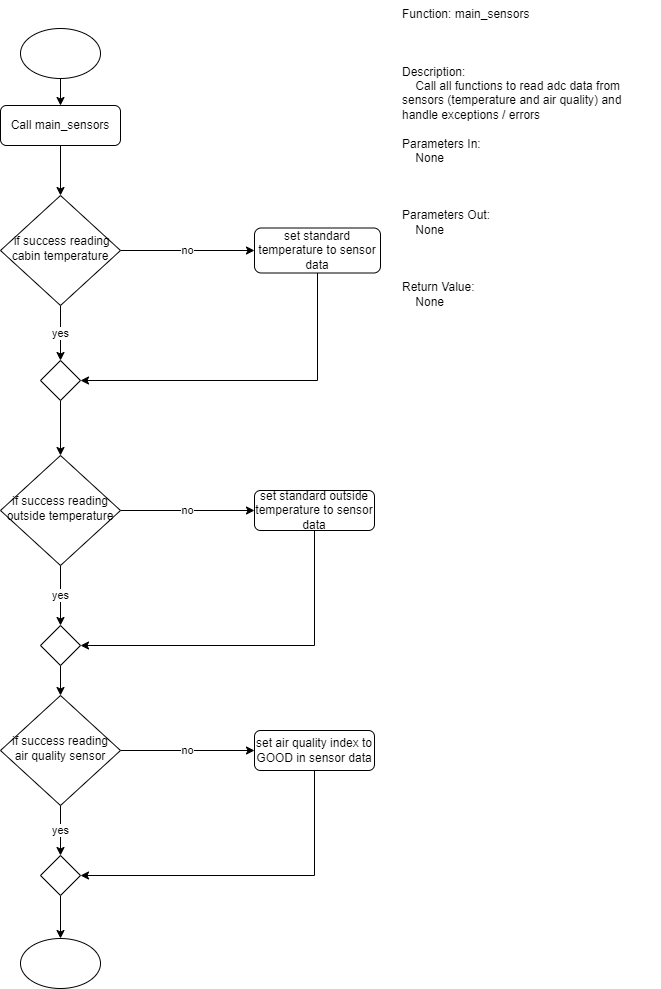

The diagram above was exported from draw.io. Its source (the exported page's mxGraphModel, read from the mxfile embedded in the PNG):
<mxGraphModel dx="1376" dy="768" grid="1" gridSize="10" guides="1" tooltips="1" connect="1" arrows="1" fold="1" page="1" pageScale="1" pageWidth="827" pageHeight="1169" background="#ffffff" math="0" shadow="0">
  <root>
    <mxCell id="WIyWlLk6GJQsqaUBKTNV-0" />
    <mxCell id="WIyWlLk6GJQsqaUBKTNV-1" parent="WIyWlLk6GJQsqaUBKTNV-0" />
    <mxCell id="0hgJEb6E-2XzEwOHIVyd-5" style="edgeStyle=orthogonalEdgeStyle;rounded=0;orthogonalLoop=1;jettySize=auto;html=1;entryX=0.5;entryY=0;entryDx=0;entryDy=0;" parent="WIyWlLk6GJQsqaUBKTNV-1" source="WIyWlLk6GJQsqaUBKTNV-3" target="WIyWlLk6GJQsqaUBKTNV-6" edge="1">
      <mxGeometry relative="1" as="geometry" />
    </mxCell>
    <mxCell id="WIyWlLk6GJQsqaUBKTNV-3" value="Call main_sensors" style="rounded=1;whiteSpace=wrap;html=1;fontSize=12;glass=0;strokeWidth=1;shadow=0;" parent="WIyWlLk6GJQsqaUBKTNV-1" vertex="1">
      <mxGeometry x="160" y="117" width="120" height="40" as="geometry" />
    </mxCell>
    <mxCell id="0hgJEb6E-2XzEwOHIVyd-4" value="yes" style="edgeStyle=orthogonalEdgeStyle;rounded=0;orthogonalLoop=1;jettySize=auto;html=1;entryX=0.5;entryY=0;entryDx=0;entryDy=0;" parent="WIyWlLk6GJQsqaUBKTNV-1" source="WIyWlLk6GJQsqaUBKTNV-6" target="0hgJEb6E-2XzEwOHIVyd-2" edge="1">
      <mxGeometry relative="1" as="geometry" />
    </mxCell>
    <mxCell id="0hgJEb6E-2XzEwOHIVyd-6" value="no" style="edgeStyle=orthogonalEdgeStyle;rounded=0;orthogonalLoop=1;jettySize=auto;html=1;entryX=0;entryY=0.5;entryDx=0;entryDy=0;" parent="WIyWlLk6GJQsqaUBKTNV-1" source="WIyWlLk6GJQsqaUBKTNV-6" target="WIyWlLk6GJQsqaUBKTNV-7" edge="1">
      <mxGeometry relative="1" as="geometry" />
    </mxCell>
    <mxCell id="WIyWlLk6GJQsqaUBKTNV-6" value="&amp;nbsp;if success reading cabin temperature" style="rhombus;whiteSpace=wrap;html=1;shadow=0;fontFamily=Helvetica;fontSize=12;align=center;strokeWidth=1;spacing=6;spacingTop=-4;" parent="WIyWlLk6GJQsqaUBKTNV-1" vertex="1">
      <mxGeometry x="160" y="207" width="120" height="110" as="geometry" />
    </mxCell>
    <mxCell id="0hgJEb6E-2XzEwOHIVyd-3" style="edgeStyle=orthogonalEdgeStyle;rounded=0;orthogonalLoop=1;jettySize=auto;html=1;entryX=1;entryY=0.5;entryDx=0;entryDy=0;" parent="WIyWlLk6GJQsqaUBKTNV-1" source="WIyWlLk6GJQsqaUBKTNV-7" target="0hgJEb6E-2XzEwOHIVyd-2" edge="1">
      <mxGeometry relative="1" as="geometry">
        <Array as="points">
          <mxPoint x="477" y="392" />
        </Array>
      </mxGeometry>
    </mxCell>
    <mxCell id="WIyWlLk6GJQsqaUBKTNV-7" value="set standard temperature to sensor data" style="rounded=1;whiteSpace=wrap;html=1;fontSize=12;glass=0;strokeWidth=1;shadow=0;" parent="WIyWlLk6GJQsqaUBKTNV-1" vertex="1">
      <mxGeometry x="414" y="239.5" width="126" height="45" as="geometry" />
    </mxCell>
    <mxCell id="0hgJEb6E-2XzEwOHIVyd-8" value="no" style="edgeStyle=orthogonalEdgeStyle;rounded=0;orthogonalLoop=1;jettySize=auto;html=1;exitX=1;exitY=0.5;exitDx=0;exitDy=0;entryX=0;entryY=0.5;entryDx=0;entryDy=0;" parent="WIyWlLk6GJQsqaUBKTNV-1" source="WIyWlLk6GJQsqaUBKTNV-10" target="WIyWlLk6GJQsqaUBKTNV-12" edge="1">
      <mxGeometry relative="1" as="geometry" />
    </mxCell>
    <mxCell id="0hgJEb6E-2XzEwOHIVyd-10" value="yes" style="edgeStyle=orthogonalEdgeStyle;rounded=0;orthogonalLoop=1;jettySize=auto;html=1;entryX=0.5;entryY=0;entryDx=0;entryDy=0;" parent="WIyWlLk6GJQsqaUBKTNV-1" source="WIyWlLk6GJQsqaUBKTNV-10" target="0hgJEb6E-2XzEwOHIVyd-9" edge="1">
      <mxGeometry relative="1" as="geometry" />
    </mxCell>
    <mxCell id="WIyWlLk6GJQsqaUBKTNV-10" value="if success reading outside temperature" style="rhombus;whiteSpace=wrap;html=1;shadow=0;fontFamily=Helvetica;fontSize=12;align=center;strokeWidth=1;spacing=6;spacingTop=-4;" parent="WIyWlLk6GJQsqaUBKTNV-1" vertex="1">
      <mxGeometry x="160" y="467" width="120" height="110" as="geometry" />
    </mxCell>
    <mxCell id="0hgJEb6E-2XzEwOHIVyd-11" style="edgeStyle=orthogonalEdgeStyle;rounded=0;orthogonalLoop=1;jettySize=auto;html=1;entryX=1;entryY=0.5;entryDx=0;entryDy=0;" parent="WIyWlLk6GJQsqaUBKTNV-1" source="WIyWlLk6GJQsqaUBKTNV-12" target="0hgJEb6E-2XzEwOHIVyd-9" edge="1">
      <mxGeometry relative="1" as="geometry">
        <Array as="points">
          <mxPoint x="474" y="657" />
        </Array>
      </mxGeometry>
    </mxCell>
    <mxCell id="WIyWlLk6GJQsqaUBKTNV-12" value="set standard outside temperature to sensor data" style="rounded=1;whiteSpace=wrap;html=1;fontSize=12;glass=0;strokeWidth=1;shadow=0;" parent="WIyWlLk6GJQsqaUBKTNV-1" vertex="1">
      <mxGeometry x="414" y="502" width="120" height="40" as="geometry" />
    </mxCell>
    <mxCell id="0hgJEb6E-2XzEwOHIVyd-7" style="edgeStyle=orthogonalEdgeStyle;rounded=0;orthogonalLoop=1;jettySize=auto;html=1;entryX=0.5;entryY=0;entryDx=0;entryDy=0;" parent="WIyWlLk6GJQsqaUBKTNV-1" source="0hgJEb6E-2XzEwOHIVyd-2" target="WIyWlLk6GJQsqaUBKTNV-10" edge="1">
      <mxGeometry relative="1" as="geometry" />
    </mxCell>
    <mxCell id="0hgJEb6E-2XzEwOHIVyd-2" value="" style="rhombus;whiteSpace=wrap;html=1;" parent="WIyWlLk6GJQsqaUBKTNV-1" vertex="1">
      <mxGeometry x="200" y="372" width="40" height="40" as="geometry" />
    </mxCell>
    <mxCell id="0hgJEb6E-2XzEwOHIVyd-14" style="edgeStyle=orthogonalEdgeStyle;rounded=0;orthogonalLoop=1;jettySize=auto;html=1;entryX=0.5;entryY=0;entryDx=0;entryDy=0;" parent="WIyWlLk6GJQsqaUBKTNV-1" source="0hgJEb6E-2XzEwOHIVyd-9" target="0hgJEb6E-2XzEwOHIVyd-13" edge="1">
      <mxGeometry relative="1" as="geometry" />
    </mxCell>
    <mxCell id="0hgJEb6E-2XzEwOHIVyd-9" value="" style="rhombus;whiteSpace=wrap;html=1;" parent="WIyWlLk6GJQsqaUBKTNV-1" vertex="1">
      <mxGeometry x="200" y="637" width="40" height="40" as="geometry" />
    </mxCell>
    <mxCell id="0hgJEb6E-2XzEwOHIVyd-15" value="no" style="edgeStyle=orthogonalEdgeStyle;rounded=0;orthogonalLoop=1;jettySize=auto;html=1;entryX=0;entryY=0.5;entryDx=0;entryDy=0;" parent="WIyWlLk6GJQsqaUBKTNV-1" source="0hgJEb6E-2XzEwOHIVyd-13" target="0hgJEb6E-2XzEwOHIVyd-16" edge="1">
      <mxGeometry relative="1" as="geometry">
        <mxPoint x="420" y="762" as="targetPoint" />
      </mxGeometry>
    </mxCell>
    <mxCell id="0hgJEb6E-2XzEwOHIVyd-19" value="yes" style="edgeStyle=orthogonalEdgeStyle;rounded=0;orthogonalLoop=1;jettySize=auto;html=1;entryX=0.5;entryY=0;entryDx=0;entryDy=0;" parent="WIyWlLk6GJQsqaUBKTNV-1" source="0hgJEb6E-2XzEwOHIVyd-13" target="0hgJEb6E-2XzEwOHIVyd-18" edge="1">
      <mxGeometry relative="1" as="geometry" />
    </mxCell>
    <mxCell id="0hgJEb6E-2XzEwOHIVyd-13" value="if success reading air quality sensor" style="rhombus;whiteSpace=wrap;html=1;shadow=0;fontFamily=Helvetica;fontSize=12;align=center;strokeWidth=1;spacing=6;spacingTop=-4;" parent="WIyWlLk6GJQsqaUBKTNV-1" vertex="1">
      <mxGeometry x="160" y="707" width="120" height="110" as="geometry" />
    </mxCell>
    <mxCell id="0hgJEb6E-2XzEwOHIVyd-20" style="edgeStyle=orthogonalEdgeStyle;rounded=0;orthogonalLoop=1;jettySize=auto;html=1;" parent="WIyWlLk6GJQsqaUBKTNV-1" source="0hgJEb6E-2XzEwOHIVyd-16" target="0hgJEb6E-2XzEwOHIVyd-18" edge="1">
      <mxGeometry relative="1" as="geometry">
        <Array as="points">
          <mxPoint x="474" y="887" />
        </Array>
      </mxGeometry>
    </mxCell>
    <mxCell id="0hgJEb6E-2XzEwOHIVyd-16" value="set air quality index to GOOD in sensor data" style="rounded=1;whiteSpace=wrap;html=1;fontSize=12;glass=0;strokeWidth=1;shadow=0;" parent="WIyWlLk6GJQsqaUBKTNV-1" vertex="1">
      <mxGeometry x="414" y="742" width="120" height="40" as="geometry" />
    </mxCell>
    <mxCell id="0hgJEb6E-2XzEwOHIVyd-22" style="edgeStyle=orthogonalEdgeStyle;rounded=0;orthogonalLoop=1;jettySize=auto;html=1;entryX=0.5;entryY=0;entryDx=0;entryDy=0;entryPerimeter=0;" parent="WIyWlLk6GJQsqaUBKTNV-1" source="0hgJEb6E-2XzEwOHIVyd-18" target="0hgJEb6E-2XzEwOHIVyd-21" edge="1">
      <mxGeometry relative="1" as="geometry">
        <mxPoint x="220" y="947" as="targetPoint" />
      </mxGeometry>
    </mxCell>
    <mxCell id="0hgJEb6E-2XzEwOHIVyd-18" value="" style="rhombus;whiteSpace=wrap;html=1;" parent="WIyWlLk6GJQsqaUBKTNV-1" vertex="1">
      <mxGeometry x="200" y="867" width="40" height="40" as="geometry" />
    </mxCell>
    <mxCell id="0hgJEb6E-2XzEwOHIVyd-21" value="" style="ellipse;whiteSpace=wrap;html=1;" parent="WIyWlLk6GJQsqaUBKTNV-1" vertex="1">
      <mxGeometry x="180" y="950" width="80" height="50" as="geometry" />
    </mxCell>
    <mxCell id="0hgJEb6E-2XzEwOHIVyd-25" style="edgeStyle=orthogonalEdgeStyle;rounded=0;orthogonalLoop=1;jettySize=auto;html=1;entryX=0.5;entryY=0;entryDx=0;entryDy=0;" parent="WIyWlLk6GJQsqaUBKTNV-1" source="0hgJEb6E-2XzEwOHIVyd-23" target="WIyWlLk6GJQsqaUBKTNV-3" edge="1">
      <mxGeometry relative="1" as="geometry" />
    </mxCell>
    <mxCell id="0hgJEb6E-2XzEwOHIVyd-23" value="" style="ellipse;whiteSpace=wrap;html=1;" parent="WIyWlLk6GJQsqaUBKTNV-1" vertex="1">
      <mxGeometry x="180" y="40" width="80" height="50" as="geometry" />
    </mxCell>
    <mxCell id="0hgJEb6E-2XzEwOHIVyd-26" value="Function: main_sensors&#10;&#10;&#10;&#10;Description:&#10;    Call all functions to read adc data from sensors (temperature and air quality) and handle exceptions / errors&#10;&#10;Parameters In:&#10;    None&#10;&#10;&#10;&#10;Parameters Out:&#10;    None&#10;&#10;&#10;&#10;Return Value:&#10;    None" style="text;whiteSpace=wrap;" parent="WIyWlLk6GJQsqaUBKTNV-1" vertex="1">
      <mxGeometry x="560" y="12" width="260" height="328" as="geometry" />
    </mxCell>
  </root>
</mxGraphModel>